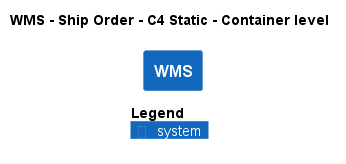

The diagram above was rendered by PlantUML. Its source (embedded in the PNG):
@startuml
!pragma layout smetana
!include ..\..\..\..\..\.c4s\C4_Container.puml

AddElementTag("c4interflow:lifecycle:new", $bgColor=green, $fontColor=#ffffff, $borderColor=green, $shadowing="False")
AddElementTag("c4interflow:lifecycle:changed", $bgColor=orange, $fontColor=#ffffff, $borderColor=orange, $shadowing="False")
AddElementTag("c4interflow:lifecycle:removed", $bgColor=red, $fontColor=#ffffff, $borderColor=red, $shadowing="False")

AddRelTag("c4interflow:lifecycle:new", $textColor=green, $lineColor=green)
AddRelTag("c4interflow:lifecycle:changed", $textColor=orange, $lineColor=orange)
AddRelTag("c4interflow:lifecycle:removed", $textColor=red, $lineColor=red)

SHOW_PERSON_PORTRAIT()
LAYOUT_TOP_DOWN()

skinparam linetype polyline

title WMS - Ship Order - C4 Static - Container level

System(ECommercePlatform.SoftwareSystems.WMS, "WMS", "")



SHOW_LEGEND()
@enduml